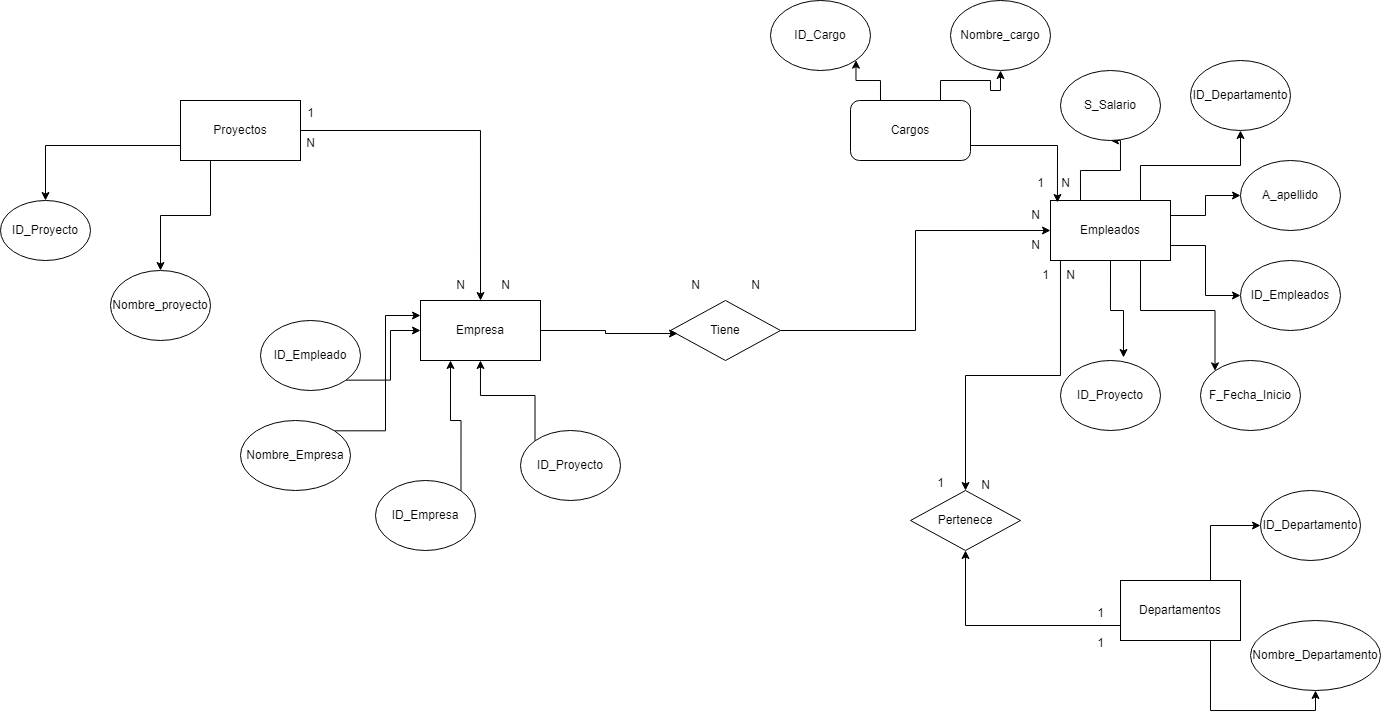

The diagram above was exported from draw.io. Its source (the exported page's mxGraphModel, read from the mxfile embedded in the PNG):
<mxGraphModel dx="989" dy="495" grid="1" gridSize="10" guides="1" tooltips="1" connect="1" arrows="1" fold="1" page="1" pageScale="1" pageWidth="850" pageHeight="1100" math="0" shadow="0" extFonts="Permanent Marker^https://fonts.googleapis.com/css?family=Permanent+Marker">
  <root>
    <mxCell id="0" />
    <mxCell id="1" parent="0" />
    <mxCell id="7i4j4CuEcmihDpo4w7E3-4" style="edgeStyle=orthogonalEdgeStyle;rounded=0;orthogonalLoop=1;jettySize=auto;html=1;exitX=0;exitY=0.75;exitDx=0;exitDy=0;" edge="1" parent="1" source="7i4j4CuEcmihDpo4w7E3-1" target="7i4j4CuEcmihDpo4w7E3-2">
      <mxGeometry relative="1" as="geometry" />
    </mxCell>
    <mxCell id="7i4j4CuEcmihDpo4w7E3-5" style="edgeStyle=orthogonalEdgeStyle;rounded=0;orthogonalLoop=1;jettySize=auto;html=1;exitX=0.25;exitY=1;exitDx=0;exitDy=0;" edge="1" parent="1" source="7i4j4CuEcmihDpo4w7E3-1" target="7i4j4CuEcmihDpo4w7E3-3">
      <mxGeometry relative="1" as="geometry" />
    </mxCell>
    <mxCell id="7i4j4CuEcmihDpo4w7E3-12" style="edgeStyle=orthogonalEdgeStyle;rounded=0;orthogonalLoop=1;jettySize=auto;html=1;exitX=1;exitY=0.5;exitDx=0;exitDy=0;entryX=0.5;entryY=0;entryDx=0;entryDy=0;" edge="1" parent="1" source="7i4j4CuEcmihDpo4w7E3-1" target="7i4j4CuEcmihDpo4w7E3-6">
      <mxGeometry relative="1" as="geometry" />
    </mxCell>
    <mxCell id="7i4j4CuEcmihDpo4w7E3-1" value="Proyectos" style="rounded=0;whiteSpace=wrap;html=1;" vertex="1" parent="1">
      <mxGeometry x="230" y="110" width="120" height="60" as="geometry" />
    </mxCell>
    <mxCell id="7i4j4CuEcmihDpo4w7E3-2" value="ID_Proyecto" style="ellipse;whiteSpace=wrap;html=1;" vertex="1" parent="1">
      <mxGeometry x="50" y="210" width="90" height="60" as="geometry" />
    </mxCell>
    <mxCell id="7i4j4CuEcmihDpo4w7E3-3" value="Nombre_proyecto" style="ellipse;whiteSpace=wrap;html=1;" vertex="1" parent="1">
      <mxGeometry x="160" y="280" width="100" height="70" as="geometry" />
    </mxCell>
    <mxCell id="7i4j4CuEcmihDpo4w7E3-6" value="Empresa" style="rounded=0;whiteSpace=wrap;html=1;" vertex="1" parent="1">
      <mxGeometry x="470" y="310" width="120" height="60" as="geometry" />
    </mxCell>
    <mxCell id="7i4j4CuEcmihDpo4w7E3-13" style="edgeStyle=orthogonalEdgeStyle;rounded=0;orthogonalLoop=1;jettySize=auto;html=1;exitX=1;exitY=1;exitDx=0;exitDy=0;entryX=0;entryY=0.5;entryDx=0;entryDy=0;" edge="1" parent="1" source="7i4j4CuEcmihDpo4w7E3-8" target="7i4j4CuEcmihDpo4w7E3-6">
      <mxGeometry relative="1" as="geometry" />
    </mxCell>
    <mxCell id="7i4j4CuEcmihDpo4w7E3-8" value="ID_Empleado" style="ellipse;whiteSpace=wrap;html=1;" vertex="1" parent="1">
      <mxGeometry x="310" y="330" width="100" height="70" as="geometry" />
    </mxCell>
    <mxCell id="7i4j4CuEcmihDpo4w7E3-14" style="edgeStyle=orthogonalEdgeStyle;rounded=0;orthogonalLoop=1;jettySize=auto;html=1;exitX=1;exitY=0;exitDx=0;exitDy=0;entryX=0;entryY=0.25;entryDx=0;entryDy=0;" edge="1" parent="1" source="7i4j4CuEcmihDpo4w7E3-9" target="7i4j4CuEcmihDpo4w7E3-6">
      <mxGeometry relative="1" as="geometry" />
    </mxCell>
    <mxCell id="7i4j4CuEcmihDpo4w7E3-9" value="Nombre_Empresa" style="ellipse;whiteSpace=wrap;html=1;" vertex="1" parent="1">
      <mxGeometry x="290" y="430" width="110" height="70" as="geometry" />
    </mxCell>
    <mxCell id="7i4j4CuEcmihDpo4w7E3-15" style="edgeStyle=orthogonalEdgeStyle;rounded=0;orthogonalLoop=1;jettySize=auto;html=1;exitX=1;exitY=0;exitDx=0;exitDy=0;entryX=0.25;entryY=1;entryDx=0;entryDy=0;" edge="1" parent="1" source="7i4j4CuEcmihDpo4w7E3-10" target="7i4j4CuEcmihDpo4w7E3-6">
      <mxGeometry relative="1" as="geometry" />
    </mxCell>
    <mxCell id="7i4j4CuEcmihDpo4w7E3-10" value="ID_Empresa" style="ellipse;whiteSpace=wrap;html=1;" vertex="1" parent="1">
      <mxGeometry x="425" y="490" width="100" height="70" as="geometry" />
    </mxCell>
    <mxCell id="7i4j4CuEcmihDpo4w7E3-16" style="edgeStyle=orthogonalEdgeStyle;rounded=0;orthogonalLoop=1;jettySize=auto;html=1;exitX=0;exitY=0;exitDx=0;exitDy=0;" edge="1" parent="1" source="7i4j4CuEcmihDpo4w7E3-11" target="7i4j4CuEcmihDpo4w7E3-6">
      <mxGeometry relative="1" as="geometry" />
    </mxCell>
    <mxCell id="7i4j4CuEcmihDpo4w7E3-11" value="ID_Proyecto" style="ellipse;whiteSpace=wrap;html=1;" vertex="1" parent="1">
      <mxGeometry x="570" y="440" width="100" height="70" as="geometry" />
    </mxCell>
    <mxCell id="7i4j4CuEcmihDpo4w7E3-20" style="edgeStyle=orthogonalEdgeStyle;rounded=0;orthogonalLoop=1;jettySize=auto;html=1;exitX=1;exitY=0.5;exitDx=0;exitDy=0;entryX=0;entryY=0.5;entryDx=0;entryDy=0;" edge="1" parent="1" source="7i4j4CuEcmihDpo4w7E3-17" target="7i4j4CuEcmihDpo4w7E3-21">
      <mxGeometry relative="1" as="geometry">
        <mxPoint x="960" y="350" as="targetPoint" />
      </mxGeometry>
    </mxCell>
    <mxCell id="7i4j4CuEcmihDpo4w7E3-17" value="Tiene" style="rhombus;whiteSpace=wrap;html=1;" vertex="1" parent="1">
      <mxGeometry x="720" y="310" width="110" height="60" as="geometry" />
    </mxCell>
    <mxCell id="7i4j4CuEcmihDpo4w7E3-19" style="edgeStyle=orthogonalEdgeStyle;rounded=0;orthogonalLoop=1;jettySize=auto;html=1;exitX=1;exitY=0.5;exitDx=0;exitDy=0;entryX=0.064;entryY=0.55;entryDx=0;entryDy=0;entryPerimeter=0;" edge="1" parent="1" source="7i4j4CuEcmihDpo4w7E3-6" target="7i4j4CuEcmihDpo4w7E3-17">
      <mxGeometry relative="1" as="geometry" />
    </mxCell>
    <mxCell id="7i4j4CuEcmihDpo4w7E3-35" style="edgeStyle=orthogonalEdgeStyle;rounded=0;orthogonalLoop=1;jettySize=auto;html=1;exitX=0.25;exitY=0;exitDx=0;exitDy=0;entryX=0.5;entryY=1;entryDx=0;entryDy=0;" edge="1" parent="1" source="7i4j4CuEcmihDpo4w7E3-21" target="7i4j4CuEcmihDpo4w7E3-33">
      <mxGeometry relative="1" as="geometry">
        <Array as="points">
          <mxPoint x="1130" y="180" />
          <mxPoint x="1170" y="180" />
          <mxPoint x="1170" y="150" />
        </Array>
      </mxGeometry>
    </mxCell>
    <mxCell id="7i4j4CuEcmihDpo4w7E3-36" style="edgeStyle=orthogonalEdgeStyle;rounded=0;orthogonalLoop=1;jettySize=auto;html=1;exitX=0.75;exitY=0;exitDx=0;exitDy=0;" edge="1" parent="1" source="7i4j4CuEcmihDpo4w7E3-21" target="7i4j4CuEcmihDpo4w7E3-29">
      <mxGeometry relative="1" as="geometry" />
    </mxCell>
    <mxCell id="7i4j4CuEcmihDpo4w7E3-37" style="edgeStyle=orthogonalEdgeStyle;rounded=0;orthogonalLoop=1;jettySize=auto;html=1;exitX=1;exitY=0.25;exitDx=0;exitDy=0;entryX=0;entryY=0.5;entryDx=0;entryDy=0;" edge="1" parent="1" source="7i4j4CuEcmihDpo4w7E3-21" target="7i4j4CuEcmihDpo4w7E3-30">
      <mxGeometry relative="1" as="geometry" />
    </mxCell>
    <mxCell id="7i4j4CuEcmihDpo4w7E3-38" style="edgeStyle=orthogonalEdgeStyle;rounded=0;orthogonalLoop=1;jettySize=auto;html=1;exitX=1;exitY=0.75;exitDx=0;exitDy=0;entryX=0;entryY=0.5;entryDx=0;entryDy=0;" edge="1" parent="1" source="7i4j4CuEcmihDpo4w7E3-21" target="7i4j4CuEcmihDpo4w7E3-31">
      <mxGeometry relative="1" as="geometry" />
    </mxCell>
    <mxCell id="7i4j4CuEcmihDpo4w7E3-39" style="edgeStyle=orthogonalEdgeStyle;rounded=0;orthogonalLoop=1;jettySize=auto;html=1;exitX=0.75;exitY=1;exitDx=0;exitDy=0;entryX=0;entryY=0;entryDx=0;entryDy=0;" edge="1" parent="1" source="7i4j4CuEcmihDpo4w7E3-21" target="7i4j4CuEcmihDpo4w7E3-32">
      <mxGeometry relative="1" as="geometry" />
    </mxCell>
    <mxCell id="7i4j4CuEcmihDpo4w7E3-55" style="edgeStyle=orthogonalEdgeStyle;rounded=0;orthogonalLoop=1;jettySize=auto;html=1;exitX=0.25;exitY=1;exitDx=0;exitDy=0;entryX=0.5;entryY=0;entryDx=0;entryDy=0;" edge="1" parent="1" source="7i4j4CuEcmihDpo4w7E3-21" target="7i4j4CuEcmihDpo4w7E3-41">
      <mxGeometry relative="1" as="geometry">
        <Array as="points">
          <mxPoint x="1110" y="270" />
          <mxPoint x="1110" y="385" />
          <mxPoint x="1015" y="385" />
        </Array>
      </mxGeometry>
    </mxCell>
    <mxCell id="7i4j4CuEcmihDpo4w7E3-21" value="Empleados" style="rounded=0;whiteSpace=wrap;html=1;" vertex="1" parent="1">
      <mxGeometry x="1100" y="210" width="120" height="60" as="geometry" />
    </mxCell>
    <mxCell id="7i4j4CuEcmihDpo4w7E3-26" style="edgeStyle=orthogonalEdgeStyle;rounded=0;orthogonalLoop=1;jettySize=auto;html=1;exitX=0.25;exitY=0;exitDx=0;exitDy=0;entryX=1;entryY=1;entryDx=0;entryDy=0;" edge="1" parent="1" source="7i4j4CuEcmihDpo4w7E3-22" target="7i4j4CuEcmihDpo4w7E3-24">
      <mxGeometry relative="1" as="geometry" />
    </mxCell>
    <mxCell id="7i4j4CuEcmihDpo4w7E3-27" style="edgeStyle=orthogonalEdgeStyle;rounded=0;orthogonalLoop=1;jettySize=auto;html=1;exitX=0.75;exitY=0;exitDx=0;exitDy=0;" edge="1" parent="1" source="7i4j4CuEcmihDpo4w7E3-22" target="7i4j4CuEcmihDpo4w7E3-25">
      <mxGeometry relative="1" as="geometry" />
    </mxCell>
    <mxCell id="7i4j4CuEcmihDpo4w7E3-22" value="Cargos" style="rounded=1;whiteSpace=wrap;html=1;" vertex="1" parent="1">
      <mxGeometry x="900" y="110" width="120" height="60" as="geometry" />
    </mxCell>
    <mxCell id="7i4j4CuEcmihDpo4w7E3-24" value="ID_Cargo" style="ellipse;whiteSpace=wrap;html=1;" vertex="1" parent="1">
      <mxGeometry x="820" y="10" width="100" height="70" as="geometry" />
    </mxCell>
    <mxCell id="7i4j4CuEcmihDpo4w7E3-25" value="Nombre_cargo" style="ellipse;whiteSpace=wrap;html=1;" vertex="1" parent="1">
      <mxGeometry x="1000" y="10" width="100" height="70" as="geometry" />
    </mxCell>
    <mxCell id="7i4j4CuEcmihDpo4w7E3-28" style="edgeStyle=orthogonalEdgeStyle;rounded=0;orthogonalLoop=1;jettySize=auto;html=1;exitX=1;exitY=0.75;exitDx=0;exitDy=0;entryX=0.058;entryY=0.033;entryDx=0;entryDy=0;entryPerimeter=0;" edge="1" parent="1" source="7i4j4CuEcmihDpo4w7E3-22" target="7i4j4CuEcmihDpo4w7E3-21">
      <mxGeometry relative="1" as="geometry" />
    </mxCell>
    <mxCell id="7i4j4CuEcmihDpo4w7E3-29" value="ID_Departamento" style="ellipse;whiteSpace=wrap;html=1;" vertex="1" parent="1">
      <mxGeometry x="1240" y="70" width="100" height="70" as="geometry" />
    </mxCell>
    <mxCell id="7i4j4CuEcmihDpo4w7E3-30" value="A_apellido" style="ellipse;whiteSpace=wrap;html=1;" vertex="1" parent="1">
      <mxGeometry x="1290" y="170" width="100" height="70" as="geometry" />
    </mxCell>
    <mxCell id="7i4j4CuEcmihDpo4w7E3-31" value="ID_Empleados" style="ellipse;whiteSpace=wrap;html=1;" vertex="1" parent="1">
      <mxGeometry x="1290" y="270" width="100" height="70" as="geometry" />
    </mxCell>
    <mxCell id="7i4j4CuEcmihDpo4w7E3-32" value="F_Fecha_Inicio" style="ellipse;whiteSpace=wrap;html=1;" vertex="1" parent="1">
      <mxGeometry x="1250" y="370" width="100" height="70" as="geometry" />
    </mxCell>
    <mxCell id="7i4j4CuEcmihDpo4w7E3-33" value="S_Salario" style="ellipse;whiteSpace=wrap;html=1;" vertex="1" parent="1">
      <mxGeometry x="1110" y="80" width="100" height="70" as="geometry" />
    </mxCell>
    <mxCell id="7i4j4CuEcmihDpo4w7E3-34" value="ID_Proyecto" style="ellipse;whiteSpace=wrap;html=1;" vertex="1" parent="1">
      <mxGeometry x="1110" y="370" width="100" height="70" as="geometry" />
    </mxCell>
    <mxCell id="7i4j4CuEcmihDpo4w7E3-40" style="edgeStyle=orthogonalEdgeStyle;rounded=0;orthogonalLoop=1;jettySize=auto;html=1;exitX=0.5;exitY=1;exitDx=0;exitDy=0;entryX=0.63;entryY=-0.043;entryDx=0;entryDy=0;entryPerimeter=0;" edge="1" parent="1" source="7i4j4CuEcmihDpo4w7E3-21" target="7i4j4CuEcmihDpo4w7E3-34">
      <mxGeometry relative="1" as="geometry" />
    </mxCell>
    <mxCell id="7i4j4CuEcmihDpo4w7E3-41" value="Pertenece" style="rhombus;whiteSpace=wrap;html=1;" vertex="1" parent="1">
      <mxGeometry x="960" y="500" width="110" height="60" as="geometry" />
    </mxCell>
    <mxCell id="7i4j4CuEcmihDpo4w7E3-46" style="edgeStyle=orthogonalEdgeStyle;rounded=0;orthogonalLoop=1;jettySize=auto;html=1;exitX=0.75;exitY=0;exitDx=0;exitDy=0;entryX=0;entryY=0.5;entryDx=0;entryDy=0;" edge="1" parent="1" source="7i4j4CuEcmihDpo4w7E3-43" target="7i4j4CuEcmihDpo4w7E3-44">
      <mxGeometry relative="1" as="geometry" />
    </mxCell>
    <mxCell id="7i4j4CuEcmihDpo4w7E3-47" style="edgeStyle=orthogonalEdgeStyle;rounded=0;orthogonalLoop=1;jettySize=auto;html=1;exitX=0.75;exitY=1;exitDx=0;exitDy=0;entryX=0.5;entryY=1;entryDx=0;entryDy=0;" edge="1" parent="1" source="7i4j4CuEcmihDpo4w7E3-43" target="7i4j4CuEcmihDpo4w7E3-45">
      <mxGeometry relative="1" as="geometry" />
    </mxCell>
    <mxCell id="7i4j4CuEcmihDpo4w7E3-48" style="edgeStyle=orthogonalEdgeStyle;rounded=0;orthogonalLoop=1;jettySize=auto;html=1;exitX=0;exitY=0.75;exitDx=0;exitDy=0;entryX=0.5;entryY=1;entryDx=0;entryDy=0;" edge="1" parent="1" source="7i4j4CuEcmihDpo4w7E3-43" target="7i4j4CuEcmihDpo4w7E3-41">
      <mxGeometry relative="1" as="geometry" />
    </mxCell>
    <mxCell id="7i4j4CuEcmihDpo4w7E3-43" value="Departamentos" style="rounded=0;whiteSpace=wrap;html=1;" vertex="1" parent="1">
      <mxGeometry x="1170" y="590" width="120" height="60" as="geometry" />
    </mxCell>
    <mxCell id="7i4j4CuEcmihDpo4w7E3-44" value="ID_Departamento" style="ellipse;whiteSpace=wrap;html=1;" vertex="1" parent="1">
      <mxGeometry x="1310" y="500" width="100" height="70" as="geometry" />
    </mxCell>
    <mxCell id="7i4j4CuEcmihDpo4w7E3-45" value="Nombre_Departamento" style="ellipse;whiteSpace=wrap;html=1;" vertex="1" parent="1">
      <mxGeometry x="1300" y="630" width="130" height="70" as="geometry" />
    </mxCell>
    <mxCell id="7i4j4CuEcmihDpo4w7E3-49" value="1" style="text;html=1;align=center;verticalAlign=middle;resizable=0;points=[];autosize=1;strokeColor=none;fillColor=none;" vertex="1" parent="1">
      <mxGeometry x="345" y="108" width="30" height="30" as="geometry" />
    </mxCell>
    <mxCell id="7i4j4CuEcmihDpo4w7E3-50" value="N" style="text;html=1;align=center;verticalAlign=middle;resizable=0;points=[];autosize=1;strokeColor=none;fillColor=none;" vertex="1" parent="1">
      <mxGeometry x="345" y="138" width="30" height="30" as="geometry" />
    </mxCell>
    <mxCell id="7i4j4CuEcmihDpo4w7E3-51" value="N" style="text;html=1;align=center;verticalAlign=middle;resizable=0;points=[];autosize=1;strokeColor=none;fillColor=none;" vertex="1" parent="1">
      <mxGeometry x="540" y="280" width="30" height="30" as="geometry" />
    </mxCell>
    <mxCell id="7i4j4CuEcmihDpo4w7E3-52" value="N" style="text;html=1;align=center;verticalAlign=middle;resizable=0;points=[];autosize=1;strokeColor=none;fillColor=none;" vertex="1" parent="1">
      <mxGeometry x="495" y="280" width="30" height="30" as="geometry" />
    </mxCell>
    <mxCell id="7i4j4CuEcmihDpo4w7E3-53" value="N" style="text;html=1;align=center;verticalAlign=middle;resizable=0;points=[];autosize=1;strokeColor=none;fillColor=none;" vertex="1" parent="1">
      <mxGeometry x="730" y="280" width="30" height="30" as="geometry" />
    </mxCell>
    <mxCell id="7i4j4CuEcmihDpo4w7E3-54" value="N" style="text;html=1;align=center;verticalAlign=middle;resizable=0;points=[];autosize=1;strokeColor=none;fillColor=none;" vertex="1" parent="1">
      <mxGeometry x="790" y="280" width="30" height="30" as="geometry" />
    </mxCell>
    <mxCell id="7i4j4CuEcmihDpo4w7E3-56" value="N" style="text;html=1;align=center;verticalAlign=middle;resizable=0;points=[];autosize=1;strokeColor=none;fillColor=none;" vertex="1" parent="1">
      <mxGeometry x="1070" y="210" width="30" height="30" as="geometry" />
    </mxCell>
    <mxCell id="7i4j4CuEcmihDpo4w7E3-57" value="N" style="text;html=1;align=center;verticalAlign=middle;resizable=0;points=[];autosize=1;strokeColor=none;fillColor=none;" vertex="1" parent="1">
      <mxGeometry x="1070" y="240" width="30" height="30" as="geometry" />
    </mxCell>
    <mxCell id="7i4j4CuEcmihDpo4w7E3-58" value="1" style="text;html=1;align=center;verticalAlign=middle;resizable=0;points=[];autosize=1;strokeColor=none;fillColor=none;" vertex="1" parent="1">
      <mxGeometry x="1075" y="178" width="30" height="30" as="geometry" />
    </mxCell>
    <mxCell id="7i4j4CuEcmihDpo4w7E3-59" value="N" style="text;html=1;align=center;verticalAlign=middle;resizable=0;points=[];autosize=1;strokeColor=none;fillColor=none;" vertex="1" parent="1">
      <mxGeometry x="1100" y="178" width="30" height="30" as="geometry" />
    </mxCell>
    <mxCell id="7i4j4CuEcmihDpo4w7E3-60" value="N" style="text;html=1;align=center;verticalAlign=middle;resizable=0;points=[];autosize=1;strokeColor=none;fillColor=none;" vertex="1" parent="1">
      <mxGeometry x="1105" y="270" width="30" height="30" as="geometry" />
    </mxCell>
    <mxCell id="7i4j4CuEcmihDpo4w7E3-61" value="1" style="text;html=1;align=center;verticalAlign=middle;resizable=0;points=[];autosize=1;strokeColor=none;fillColor=none;" vertex="1" parent="1">
      <mxGeometry x="1080" y="270" width="30" height="30" as="geometry" />
    </mxCell>
    <mxCell id="7i4j4CuEcmihDpo4w7E3-62" value="N" style="text;html=1;align=center;verticalAlign=middle;resizable=0;points=[];autosize=1;strokeColor=none;fillColor=none;" vertex="1" parent="1">
      <mxGeometry x="1020" y="480" width="30" height="30" as="geometry" />
    </mxCell>
    <mxCell id="7i4j4CuEcmihDpo4w7E3-63" value="1" style="text;html=1;align=center;verticalAlign=middle;resizable=0;points=[];autosize=1;strokeColor=none;fillColor=none;" vertex="1" parent="1">
      <mxGeometry x="975" y="478" width="30" height="30" as="geometry" />
    </mxCell>
    <mxCell id="7i4j4CuEcmihDpo4w7E3-64" value="1" style="text;html=1;align=center;verticalAlign=middle;resizable=0;points=[];autosize=1;strokeColor=none;fillColor=none;" vertex="1" parent="1">
      <mxGeometry x="1135" y="608" width="30" height="30" as="geometry" />
    </mxCell>
    <mxCell id="7i4j4CuEcmihDpo4w7E3-65" value="1" style="text;html=1;align=center;verticalAlign=middle;resizable=0;points=[];autosize=1;strokeColor=none;fillColor=none;" vertex="1" parent="1">
      <mxGeometry x="1135" y="638" width="30" height="30" as="geometry" />
    </mxCell>
  </root>
</mxGraphModel>